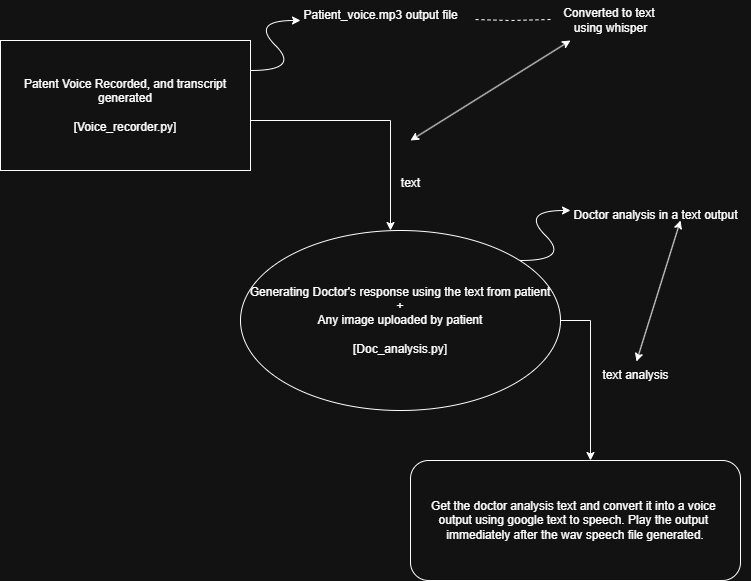

The diagram above was exported from draw.io. Its source (the exported page's mxGraphModel, read from the mxfile embedded in the PNG):
<mxGraphModel dx="1426" dy="779" grid="1" gridSize="10" guides="1" tooltips="1" connect="1" arrows="1" fold="1" page="1" pageScale="1" pageWidth="850" pageHeight="1100" math="0" shadow="0">
  <root>
    <mxCell id="0" />
    <mxCell id="1" parent="0" />
    <mxCell id="vkD10r6wvIs1kkxDTw61-1" value="Patent Voice Recorded, and transcript generated&lt;div&gt;&lt;br&gt;&lt;/div&gt;&lt;div&gt;[Voice_recorder.py]&lt;/div&gt;" style="rounded=0;whiteSpace=wrap;html=1;" vertex="1" parent="1">
      <mxGeometry x="90" y="90" width="250" height="130" as="geometry" />
    </mxCell>
    <mxCell id="vkD10r6wvIs1kkxDTw61-4" value="" style="endArrow=classic;html=1;rounded=0;" edge="1" parent="1">
      <mxGeometry width="50" height="50" relative="1" as="geometry">
        <mxPoint x="340" y="170" as="sourcePoint" />
        <mxPoint x="480" y="280" as="targetPoint" />
        <Array as="points">
          <mxPoint x="480" y="170" />
        </Array>
      </mxGeometry>
    </mxCell>
    <mxCell id="vkD10r6wvIs1kkxDTw61-5" value="Generating Doctor's response using the text from patient&lt;div&gt;+&lt;/div&gt;&lt;div&gt;Any image uploaded by patient&lt;/div&gt;&lt;div&gt;&lt;br&gt;&lt;/div&gt;&lt;div&gt;[Doc_analysis.py]&lt;/div&gt;" style="ellipse;whiteSpace=wrap;html=1;" vertex="1" parent="1">
      <mxGeometry x="330" y="280" width="320" height="180" as="geometry" />
    </mxCell>
    <mxCell id="vkD10r6wvIs1kkxDTw61-6" value="" style="curved=1;endArrow=classic;html=1;rounded=0;" edge="1" parent="1">
      <mxGeometry width="50" height="50" relative="1" as="geometry">
        <mxPoint x="340" y="120" as="sourcePoint" />
        <mxPoint x="390" y="70" as="targetPoint" />
        <Array as="points">
          <mxPoint x="390" y="120" />
          <mxPoint x="340" y="70" />
        </Array>
      </mxGeometry>
    </mxCell>
    <mxCell id="vkD10r6wvIs1kkxDTw61-7" value="Patient_voice.mp3 output file" style="text;html=1;align=center;verticalAlign=middle;resizable=0;points=[];autosize=1;strokeColor=none;fillColor=none;" vertex="1" parent="1">
      <mxGeometry x="380" y="50" width="180" height="30" as="geometry" />
    </mxCell>
    <mxCell id="vkD10r6wvIs1kkxDTw61-8" value="" style="endArrow=classic;html=1;rounded=0;exitX=1;exitY=0.5;exitDx=0;exitDy=0;" edge="1" parent="1" source="vkD10r6wvIs1kkxDTw61-5">
      <mxGeometry width="50" height="50" relative="1" as="geometry">
        <mxPoint x="445" y="550" as="sourcePoint" />
        <mxPoint x="680" y="510" as="targetPoint" />
        <Array as="points">
          <mxPoint x="680" y="370" />
        </Array>
      </mxGeometry>
    </mxCell>
    <mxCell id="vkD10r6wvIs1kkxDTw61-9" value="" style="curved=1;endArrow=classic;html=1;rounded=0;" edge="1" parent="1">
      <mxGeometry width="50" height="50" relative="1" as="geometry">
        <mxPoint x="610" y="310" as="sourcePoint" />
        <mxPoint x="660" y="260" as="targetPoint" />
        <Array as="points">
          <mxPoint x="660" y="310" />
          <mxPoint x="610" y="260" />
        </Array>
      </mxGeometry>
    </mxCell>
    <mxCell id="vkD10r6wvIs1kkxDTw61-10" value="Doctor analysis in a text output" style="text;html=1;align=center;verticalAlign=middle;resizable=0;points=[];autosize=1;strokeColor=none;fillColor=none;" vertex="1" parent="1">
      <mxGeometry x="650" y="250" width="190" height="30" as="geometry" />
    </mxCell>
    <mxCell id="vkD10r6wvIs1kkxDTw61-11" value="Get the doctor analysis text and convert it into a voice&amp;nbsp;&lt;div&gt;output using google text to speech. Play the output&amp;nbsp;&lt;div&gt;&lt;span style=&quot;background-color: transparent; color: light-dark(rgb(0, 0, 0), rgb(255, 255, 255));&quot;&gt;immediately after the wav speech file generated.&lt;/span&gt;&lt;/div&gt;&lt;/div&gt;" style="rounded=1;whiteSpace=wrap;html=1;" vertex="1" parent="1">
      <mxGeometry x="500" y="510" width="330" height="120" as="geometry" />
    </mxCell>
    <mxCell id="vkD10r6wvIs1kkxDTw61-13" value="" style="endArrow=classic;startArrow=classic;html=1;rounded=0;exitX=0.511;exitY=0.033;exitDx=0;exitDy=0;exitPerimeter=0;" edge="1" parent="1" source="vkD10r6wvIs1kkxDTw61-21">
      <mxGeometry width="50" height="50" relative="1" as="geometry">
        <mxPoint x="730" y="400" as="sourcePoint" />
        <mxPoint x="770" y="270" as="targetPoint" />
      </mxGeometry>
    </mxCell>
    <mxCell id="vkD10r6wvIs1kkxDTw61-15" value="" style="endArrow=none;dashed=1;html=1;rounded=0;entryX=1.017;entryY=0.633;entryDx=0;entryDy=0;entryPerimeter=0;" edge="1" parent="1" target="vkD10r6wvIs1kkxDTw61-7">
      <mxGeometry width="50" height="50" relative="1" as="geometry">
        <mxPoint x="640" y="69" as="sourcePoint" />
        <mxPoint x="530" y="80" as="targetPoint" />
        <Array as="points">
          <mxPoint x="600" y="70" />
        </Array>
      </mxGeometry>
    </mxCell>
    <mxCell id="vkD10r6wvIs1kkxDTw61-16" value="Converted to text&amp;nbsp;&lt;div&gt;using whisper&lt;/div&gt;" style="text;html=1;align=center;verticalAlign=middle;resizable=0;points=[];autosize=1;strokeColor=none;fillColor=none;" vertex="1" parent="1">
      <mxGeometry x="640" y="50" width="120" height="40" as="geometry" />
    </mxCell>
    <mxCell id="vkD10r6wvIs1kkxDTw61-18" value="" style="endArrow=classic;startArrow=classic;html=1;rounded=0;" edge="1" parent="1">
      <mxGeometry width="50" height="50" relative="1" as="geometry">
        <mxPoint x="500" y="190" as="sourcePoint" />
        <mxPoint x="660" y="90" as="targetPoint" />
      </mxGeometry>
    </mxCell>
    <mxCell id="vkD10r6wvIs1kkxDTw61-20" value="text" style="text;html=1;align=center;verticalAlign=middle;resizable=0;points=[];autosize=1;strokeColor=none;fillColor=none;" vertex="1" parent="1">
      <mxGeometry x="480" y="218" width="40" height="30" as="geometry" />
    </mxCell>
    <mxCell id="vkD10r6wvIs1kkxDTw61-21" value="text analysis" style="text;html=1;align=center;verticalAlign=middle;resizable=0;points=[];autosize=1;strokeColor=none;fillColor=none;" vertex="1" parent="1">
      <mxGeometry x="680" y="410" width="90" height="30" as="geometry" />
    </mxCell>
  </root>
</mxGraphModel>